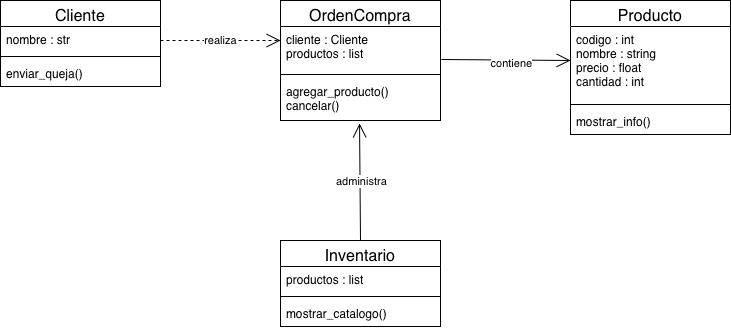

The diagram above was exported from draw.io. Its source (the exported page's mxGraphModel, read from the mxfile embedded in the PNG):
<mxGraphModel dx="1018" dy="691" grid="1" gridSize="10" guides="1" tooltips="1" connect="1" arrows="1" fold="1" page="1" pageScale="1" pageWidth="850" pageHeight="1100" math="0" shadow="0">
  <root>
    <mxCell id="0" />
    <mxCell id="1" parent="0" />
    <mxCell id="rJ1Zcc9Ary0_gkxvu2xB-1" parent="1" style="swimlane;fontStyle=1;align=center;verticalAlign=top;childLayout=stackLayout;horizontal=1;startSize=26;horizontalStack=0;resizeParent=1;resizeParentMax=0;resizeLast=0;collapsible=1;marginBottom=0;whiteSpace=wrap;html=1;" value="&lt;span style=&quot;font-weight: 400; text-align: start; font-size: medium;&quot;&gt;Producto&lt;/span&gt;" vertex="1">
      <mxGeometry height="134" width="160" x="610" y="80" as="geometry" />
    </mxCell>
    <mxCell id="rJ1Zcc9Ary0_gkxvu2xB-2" parent="rJ1Zcc9Ary0_gkxvu2xB-1" style="text;strokeColor=none;fillColor=none;align=left;verticalAlign=top;spacingLeft=4;spacingRight=4;overflow=hidden;rotatable=0;points=[[0,0.5],[1,0.5]];portConstraint=eastwest;whiteSpace=wrap;html=1;" value="&lt;span style=&quot;color: light-dark(rgb(0, 0, 0), rgb(255, 255, 255));&quot;&gt;&lt;span style=&quot;font-style: normal; font-variant-caps: normal; font-weight: 400; letter-spacing: normal; orphans: 2; text-align: start; text-indent: 0px; text-transform: none; white-space: normal; widows: 2; word-spacing: 0px; -webkit-text-stroke-width: 0px; text-decoration-line: none; text-decoration-thickness: auto; text-decoration-style: solid; caret-color: rgb(255, 255, 255);&quot;&gt;codigo : int&lt;/span&gt;&lt;br style=&quot;font-style: normal; font-variant-caps: normal; font-weight: 400; letter-spacing: normal; orphans: 2; text-align: start; text-indent: 0px; text-transform: none; white-space: normal; widows: 2; word-spacing: 0px; -webkit-text-stroke-width: 0px; text-decoration-line: none; text-decoration-thickness: auto; text-decoration-style: solid; caret-color: rgb(255, 255, 255);&quot;&gt;&lt;span style=&quot;font-style: normal; font-variant-caps: normal; font-weight: 400; letter-spacing: normal; orphans: 2; text-align: start; text-indent: 0px; text-transform: none; white-space: normal; widows: 2; word-spacing: 0px; -webkit-text-stroke-width: 0px; text-decoration-line: none; text-decoration-thickness: auto; text-decoration-style: solid; caret-color: rgb(255, 255, 255);&quot;&gt;nombre : string&lt;/span&gt;&lt;br style=&quot;font-style: normal; font-variant-caps: normal; font-weight: 400; letter-spacing: normal; orphans: 2; text-align: start; text-indent: 0px; text-transform: none; white-space: normal; widows: 2; word-spacing: 0px; -webkit-text-stroke-width: 0px; text-decoration-line: none; text-decoration-thickness: auto; text-decoration-style: solid; caret-color: rgb(255, 255, 255);&quot;&gt;&lt;span style=&quot;font-style: normal; font-variant-caps: normal; font-weight: 400; letter-spacing: normal; orphans: 2; text-align: start; text-indent: 0px; text-transform: none; white-space: normal; widows: 2; word-spacing: 0px; -webkit-text-stroke-width: 0px; text-decoration-line: none; text-decoration-thickness: auto; text-decoration-style: solid; caret-color: rgb(255, 255, 255);&quot;&gt;precio : float&lt;/span&gt;&lt;br style=&quot;font-style: normal; font-variant-caps: normal; font-weight: 400; letter-spacing: normal; orphans: 2; text-align: start; text-indent: 0px; text-transform: none; white-space: normal; widows: 2; word-spacing: 0px; -webkit-text-stroke-width: 0px; text-decoration-line: none; text-decoration-thickness: auto; text-decoration-style: solid; caret-color: rgb(255, 255, 255);&quot;&gt;&lt;span style=&quot;font-style: normal; font-variant-caps: normal; font-weight: 400; letter-spacing: normal; orphans: 2; text-align: start; text-indent: 0px; text-transform: none; white-space: normal; widows: 2; word-spacing: 0px; -webkit-text-stroke-width: 0px; text-decoration-line: none; text-decoration-thickness: auto; text-decoration-style: solid; caret-color: rgb(255, 255, 255);&quot;&gt;cantidad : int&lt;/span&gt;&lt;/span&gt;" vertex="1">
      <mxGeometry height="74" width="160" y="26" as="geometry" />
    </mxCell>
    <mxCell id="rJ1Zcc9Ary0_gkxvu2xB-3" parent="rJ1Zcc9Ary0_gkxvu2xB-1" style="line;strokeWidth=1;fillColor=none;align=left;verticalAlign=middle;spacingTop=-1;spacingLeft=3;spacingRight=3;rotatable=0;labelPosition=right;points=[];portConstraint=eastwest;strokeColor=inherit;" value="" vertex="1">
      <mxGeometry height="8" width="160" y="100" as="geometry" />
    </mxCell>
    <mxCell id="rJ1Zcc9Ary0_gkxvu2xB-4" parent="rJ1Zcc9Ary0_gkxvu2xB-1" style="text;strokeColor=none;fillColor=none;align=left;verticalAlign=top;spacingLeft=4;spacingRight=4;overflow=hidden;rotatable=0;points=[[0,0.5],[1,0.5]];portConstraint=eastwest;whiteSpace=wrap;html=1;" value="&lt;font style=&quot;font-size: 12px;&quot;&gt;mostrar_info()&lt;/font&gt;" vertex="1">
      <mxGeometry height="26" width="160" y="108" as="geometry" />
    </mxCell>
    <mxCell id="29qareAaulLsKVC3rKJD-1" parent="1" style="swimlane;fontStyle=1;align=center;verticalAlign=top;childLayout=stackLayout;horizontal=1;startSize=26;horizontalStack=0;resizeParent=1;resizeParentMax=0;resizeLast=0;collapsible=1;marginBottom=0;whiteSpace=wrap;html=1;" value="&lt;span style=&quot;font-weight: 400; text-align: start;&quot;&gt;&lt;font style=&quot;font-size: 16px;&quot;&gt;OrdenCompra&lt;/font&gt;&lt;/span&gt;" vertex="1">
      <mxGeometry height="120" width="160" x="320" y="80" as="geometry" />
    </mxCell>
    <mxCell id="29qareAaulLsKVC3rKJD-2" parent="29qareAaulLsKVC3rKJD-1" style="text;strokeColor=none;fillColor=none;align=left;verticalAlign=top;spacingLeft=4;spacingRight=4;overflow=hidden;rotatable=0;points=[[0,0.5],[1,0.5]];portConstraint=eastwest;whiteSpace=wrap;html=1;" value="cliente : Cliente&lt;br&gt;productos : list" vertex="1">
      <mxGeometry height="44" width="160" y="26" as="geometry" />
    </mxCell>
    <mxCell id="29qareAaulLsKVC3rKJD-3" parent="29qareAaulLsKVC3rKJD-1" style="line;strokeWidth=1;fillColor=none;align=left;verticalAlign=middle;spacingTop=-1;spacingLeft=3;spacingRight=3;rotatable=0;labelPosition=right;points=[];portConstraint=eastwest;strokeColor=inherit;" value="" vertex="1">
      <mxGeometry height="8" width="160" y="70" as="geometry" />
    </mxCell>
    <mxCell id="29qareAaulLsKVC3rKJD-4" parent="29qareAaulLsKVC3rKJD-1" style="text;strokeColor=none;fillColor=none;align=left;verticalAlign=top;spacingLeft=4;spacingRight=4;overflow=hidden;rotatable=0;points=[[0,0.5],[1,0.5]];portConstraint=eastwest;whiteSpace=wrap;html=1;" value="agregar_producto()&lt;br&gt;cancelar()" vertex="1">
      <mxGeometry height="42" width="160" y="78" as="geometry" />
    </mxCell>
    <mxCell id="29qareAaulLsKVC3rKJD-5" parent="1" style="swimlane;fontStyle=1;align=center;verticalAlign=top;childLayout=stackLayout;horizontal=1;startSize=26;horizontalStack=0;resizeParent=1;resizeParentMax=0;resizeLast=0;collapsible=1;marginBottom=0;whiteSpace=wrap;html=1;" value="&lt;span style=&quot;font-weight: 400; text-align: start;&quot;&gt;&lt;font style=&quot;font-size: 16px;&quot;&gt;Cliente&lt;/font&gt;&lt;/span&gt;" vertex="1">
      <mxGeometry height="86" width="160" x="40" y="80" as="geometry" />
    </mxCell>
    <mxCell id="29qareAaulLsKVC3rKJD-6" parent="29qareAaulLsKVC3rKJD-5" style="text;strokeColor=none;fillColor=none;align=left;verticalAlign=top;spacingLeft=4;spacingRight=4;overflow=hidden;rotatable=0;points=[[0,0.5],[1,0.5]];portConstraint=eastwest;whiteSpace=wrap;html=1;" value="&lt;font style=&quot;font-size: 12px;&quot;&gt;nombre : str&lt;/font&gt;" vertex="1">
      <mxGeometry height="26" width="160" y="26" as="geometry" />
    </mxCell>
    <mxCell id="29qareAaulLsKVC3rKJD-7" parent="29qareAaulLsKVC3rKJD-5" style="line;strokeWidth=1;fillColor=none;align=left;verticalAlign=middle;spacingTop=-1;spacingLeft=3;spacingRight=3;rotatable=0;labelPosition=right;points=[];portConstraint=eastwest;strokeColor=inherit;" value="" vertex="1">
      <mxGeometry height="8" width="160" y="52" as="geometry" />
    </mxCell>
    <mxCell id="29qareAaulLsKVC3rKJD-8" parent="29qareAaulLsKVC3rKJD-5" style="text;strokeColor=none;fillColor=none;align=left;verticalAlign=top;spacingLeft=4;spacingRight=4;overflow=hidden;rotatable=0;points=[[0,0.5],[1,0.5]];portConstraint=eastwest;whiteSpace=wrap;html=1;" value="&lt;font style=&quot;font-size: 12px;&quot;&gt;enviar_queja()&lt;/font&gt;" vertex="1">
      <mxGeometry height="26" width="160" y="60" as="geometry" />
    </mxCell>
    <mxCell id="29qareAaulLsKVC3rKJD-9" parent="1" style="swimlane;fontStyle=1;align=center;verticalAlign=top;childLayout=stackLayout;horizontal=1;startSize=26;horizontalStack=0;resizeParent=1;resizeParentMax=0;resizeLast=0;collapsible=1;marginBottom=0;whiteSpace=wrap;html=1;" value="&lt;span style=&quot;font-weight: 400; text-align: start; font-size: medium;&quot;&gt;Inventario&lt;/span&gt;" vertex="1">
      <mxGeometry height="86" width="160" x="320" y="320" as="geometry" />
    </mxCell>
    <mxCell id="29qareAaulLsKVC3rKJD-10" parent="29qareAaulLsKVC3rKJD-9" style="text;strokeColor=none;fillColor=none;align=left;verticalAlign=top;spacingLeft=4;spacingRight=4;overflow=hidden;rotatable=0;points=[[0,0.5],[1,0.5]];portConstraint=eastwest;whiteSpace=wrap;html=1;" value="&lt;font style=&quot;font-size: 12px;&quot;&gt;productos : list&lt;/font&gt;" vertex="1">
      <mxGeometry height="26" width="160" y="26" as="geometry" />
    </mxCell>
    <mxCell id="29qareAaulLsKVC3rKJD-11" parent="29qareAaulLsKVC3rKJD-9" style="line;strokeWidth=1;fillColor=none;align=left;verticalAlign=middle;spacingTop=-1;spacingLeft=3;spacingRight=3;rotatable=0;labelPosition=right;points=[];portConstraint=eastwest;strokeColor=inherit;" value="" vertex="1">
      <mxGeometry height="8" width="160" y="52" as="geometry" />
    </mxCell>
    <mxCell id="29qareAaulLsKVC3rKJD-12" parent="29qareAaulLsKVC3rKJD-9" style="text;strokeColor=none;fillColor=none;align=left;verticalAlign=top;spacingLeft=4;spacingRight=4;overflow=hidden;rotatable=0;points=[[0,0.5],[1,0.5]];portConstraint=eastwest;whiteSpace=wrap;html=1;" value="&lt;font style=&quot;font-size: 12px;&quot;&gt;mostrar_catalogo()&lt;/font&gt;" vertex="1">
      <mxGeometry height="26" width="160" y="60" as="geometry" />
    </mxCell>
    <mxCell id="29qareAaulLsKVC3rKJD-13" edge="1" parent="1" style="endArrow=open;endSize=12;dashed=1;html=1;rounded=0;" value="realiza">
      <mxGeometry relative="1" width="160" as="geometry">
        <mxPoint x="200" y="120" as="sourcePoint" />
        <mxPoint x="320" y="120" as="targetPoint" />
      </mxGeometry>
    </mxCell>
    <mxCell id="29qareAaulLsKVC3rKJD-16" edge="1" parent="1" source="29qareAaulLsKVC3rKJD-2" style="endArrow=open;endFill=1;endSize=12;html=1;rounded=0;exitX=1.006;exitY=0.75;exitDx=0;exitDy=0;exitPerimeter=0;" value="">
      <mxGeometry relative="1" width="160" as="geometry">
        <mxPoint x="460" y="139.5" as="sourcePoint" />
        <mxPoint x="610" y="140" as="targetPoint" />
      </mxGeometry>
    </mxCell>
    <mxCell id="29qareAaulLsKVC3rKJD-17" connectable="0" parent="29qareAaulLsKVC3rKJD-16" style="edgeLabel;html=1;align=center;verticalAlign=middle;resizable=0;points=[];" value="contiene" vertex="1">
      <mxGeometry relative="1" x="0.086" y="-3" as="geometry">
        <mxPoint as="offset" />
      </mxGeometry>
    </mxCell>
    <mxCell id="29qareAaulLsKVC3rKJD-19" edge="1" parent="1" source="29qareAaulLsKVC3rKJD-9" style="endArrow=open;endFill=1;endSize=12;html=1;rounded=0;exitX=0.5;exitY=0;exitDx=0;exitDy=0;entryX=0.494;entryY=1.071;entryDx=0;entryDy=0;entryPerimeter=0;" target="29qareAaulLsKVC3rKJD-4" value="">
      <mxGeometry relative="1" width="160" as="geometry">
        <mxPoint x="340" y="290" as="sourcePoint" />
        <mxPoint x="500" y="290" as="targetPoint" />
      </mxGeometry>
    </mxCell>
    <mxCell id="29qareAaulLsKVC3rKJD-20" connectable="0" parent="29qareAaulLsKVC3rKJD-19" style="edgeLabel;html=1;align=center;verticalAlign=middle;resizable=0;points=[];" value="administra" vertex="1">
      <mxGeometry relative="1" x="0.0082" y="-1" as="geometry">
        <mxPoint as="offset" />
      </mxGeometry>
    </mxCell>
  </root>
</mxGraphModel>